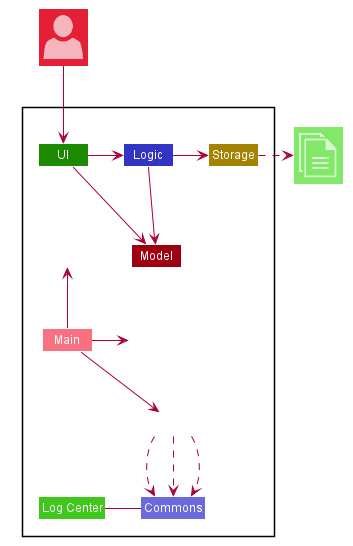

The diagram above was rendered by PlantUML. Its source (embedded in the PNG):
@startuml
sprite $documents [41x48/16] {
00000000000000000000000000000000000000000
00000000000000000000000000000000000000000
00AAAAAAAAAAAAAAAAAAAAAA70000000000000000
00AAAAAAAAAAAAAAAAAAAAAAA7000000000000000
00AA0000000000000000000AAA700000000000000
00AA0000000000000000000999960000000000000
00AA0000000000000000000000000000000000000
00AA0002444444444444444444444300000000000
00AA0006AAAAAAAAAAAAAAAAAAAAAA70000000000
00AA0006A44444444444444444447AA6000000000
00AA0006A00000000000000000004AAA600000000
00AA0006A00000000000000000004AAAA60000000
00AA0006A00000000000000000004AAAAA6000000
00AA0006A00000000000000000004AAAAAA600000
00AA0006A00000000000000000004AAAAAAA50000
00AA0006A00000000000000000004AAAAAAAA5000
00AA0006A00000000000000000004AAAAAAAAA500
00AA0006A00000000000000000004AAAAAAAAAA20
00AA0006A00000000000000000004AAAAAAAAAA30
00AA0006A00000000000000000000111111114A30
00AA0006A00000000000000000000000000004A30
00AA0006A00000000000000000000000000004A30
00AA0006A00000000000000000000000000004A30
00AA0006A00000000000000000000000000004A30
00AA0006A00000000000000000000000000004A30
00AA0006A00000000000000000000000000004A30
00AA0006A0000009AAAAAAAAAAAAAAA6000004A30
00AA0006A0000009AAAAAAAAAAAAAAA6000004A30
00AA0006A00000000000000000000000000004A30
00AA0006A00000000000000000000000000004A30
00AA0006A00000000000000000000000000004A30
00AA0006A0000009AAAAAAAAAAAAAAA6000004A30
00AA0006A0000009AAAAAAAAAAAAAAA6000004A30
00AA0006A00000000000000000000000000004A30
00AA0006A00000000000000000000000000004A30
00AA0006A00000000000000000000000000004A30
00AA0006A0000009AAAAAAAAAAAAAAA6000004A30
00AA0006A00000089999999999999995000004A30
00AA0006A00000000000000000000000000004A30
00AAA706A00000000000000000000000000004A30
00AAA706A00000000000000000000000000004A30
00000006A00000000000000000000000000004A30
00000006A00000000000000000000000000004A30
00000006A00000000000000000000000000004A30
00000006A55555555555555555555555555557A30
00000006AAAAAAAAAAAAAAAAAAAAAAAAAAAAAAA30
00000001222222222222222222222222222222200
00000000000000000000000000000000000000000
}

sprite $user [44x48/16] {
00000000000000000000000000000000000000000000
00000000000000000000000000000000000000000000
000000000000000000048AA851000000000000000000
0000000000000000059AAAAAAA710000000000000000
00000000000000008AAAAAAAAAAA2000000000000000
0000000000000008AAAAAAAAAAAA9100000000000000
000000000000006AAAAAAAAAAAAAA900000000000000
00000000000001AAAAAAAAAAAAAAAA50000000000000
00000000000007AAAAAAAAAAAAAAAA80000000000000
0000000000001AAAAAAAAAAAAAAAAAA2000000000000
0000000000003AAAAAAAAAAAAAAAAAA5000000000000
0000000000005AAAAAAAAAAAAAAAAAA8000000000000
0000000000006AAAAAAAAAAAAAAAAAAA000000000000
0000000000006AAAAAAAAAAAAAAAAAAA000000000000
0000000000005AAAAAAAAAAAAAAAAAA9000000000000
0000000000004AAAAAAAAAAAAAAAAAA6000000000000
0000000000001AAAAAAAAAAAAAAAAAA2000000000000
00000000000008AAAAAAAAAAAAAAAA90000000000000
00000000000002AAAAAAAAAAAAAAAA60000000000000
000000000000007AAAAAAAAAAAAAAA10000000000000
0000000000000019AAAAAAAAAAAAA300000000000000
00000000000000019AAAAAAAAAAA3000000000000000
000000000000000017AAAAAAAA830000000000000000
00000000000000000017AAAA83000000000000000000
00000000000021000000011000000001000000000000
000000000029AA30000000000000007AA40000000000
0000000026AAAAA610000000000038AAAA8300000000
00000005AAAAAAAAA40000000028AAAAAAAA70000000
0000007AAAAAAAAAAAA8666679AAAAAAAAAAA9200000
000006AAAAAAAAAAAAAAAAAAAAAAAAAAAAAAAA900000
000019AAAAAAAAAAAAAAAAAAAAAAAAAAAAAAAAA50000
00004AAAAAAAAAAAAAAAAAAAAAAAAAAAAAAAAAA80000
00008AAAAAAAAAAAAAAAAAAAAAAAAAAAAAAAAAAA1000
0000AAAAAAAAAAAAAAAAAAAAAAAAAAAAAAAAAAAA3000
0002AAAAAAAAAAAAAAAAAAAAAAAAAAAAAAAAAAAA6000
0004AAAAAAAAAAAAAAAAAAAAAAAAAAAAAAAAAAAA8000
0006AAAAAAAAAAAAAAAAAAAAAAAAAAAAAAAAAAAAA000
0007AAAAAAAAAAAAAAAAAAAAAAAAAAAAAAAAAAAAA100
0008AAAAAAAAAAAAAAAAAAAAAAAAAAAAAAAAAAAAA300
0009AAAAAAAAAAAAAAAAAAAAAAAAAAAAAAAAAAAAA400
0009AAAAAAAAAAAAAAAAAAAAAAAAAAAAAAAAAAAAA600
000AAAAAAAAAAAAAAAAAAAAAAAAAAAAAAAAAAAAAA700
001AAAAAAAAAAAAAAAAAAAAAAAAAAAAAAAAAAAAAA800
002AAAAAAAAAAAAAAAAAAAAAAAAAAAAAAAAAAAAAA800
004AAAAAAAAAAAAAAAAAAAAAAAAAAAAAAAAAAAAAA900
005AAAAAAAAAAAAAAAAAAAAAAAAAAAAAAAAAAAAAA900
00000000000000000000000000000000000000000000
00000000000000000000000000000000000000000000
}









skinparam BackgroundColor #FFFFFFF

skinparam Shadowing false

skinparam Class {
    FontColor #FFFFFF
    BorderThickness 1
    BorderColor #FFFFFF
    StereotypeFontColor #FFFFFF
    FontName Arial
}

skinparam Actor {
    BorderColor #000000
    Color #000000
    FontName Arial
}

skinparam Sequence {
    MessageAlign center
    BoxFontSize 15
    BoxPadding 0
    BoxFontColor #FFFFFF
    FontName Arial
}

skinparam Participant {
    FontColor #FFFFFFF
    Padding 20
}

skinparam MinClassWidth 50
skinparam ParticipantPadding 10
skinparam Shadowing false
skinparam DefaultTextAlignment center
skinparam packageStyle Rectangle

hide footbox
hide members
hide circle

Package " "<<Rectangle>>{
    Class UI #1D8900
    Class Logic #3333C4
    Class Storage #A38300
    Class Model #9D0012
    Class Main #F97181
    Class Commons #6A6ADC
    Class "Log Center" as Logs #3FC71B
    Class Hidden #FFFFFF
    Class HiddenUI #FFFFFF
    Class HiddenModel #FFFFFF


}
Class "<$user>" as User #E41F36
Class "<$documents>" as File #83E769


HiddenUI -up[hidden]-> UI
HiddenModel -left[hidden]-> Model
Main -up-> HiddenUI
Main -left-> HiddenModel
UI -> Logic
UI -right-> Model
Logic -> Storage
Logic -down-> Model

Logs -right- Commons
Hidden .down.> Commons
Hidden .down.> Commons
Hidden .down.> Commons

Storage .right.>File
User --> UI
Main --> Hidden
@enduml